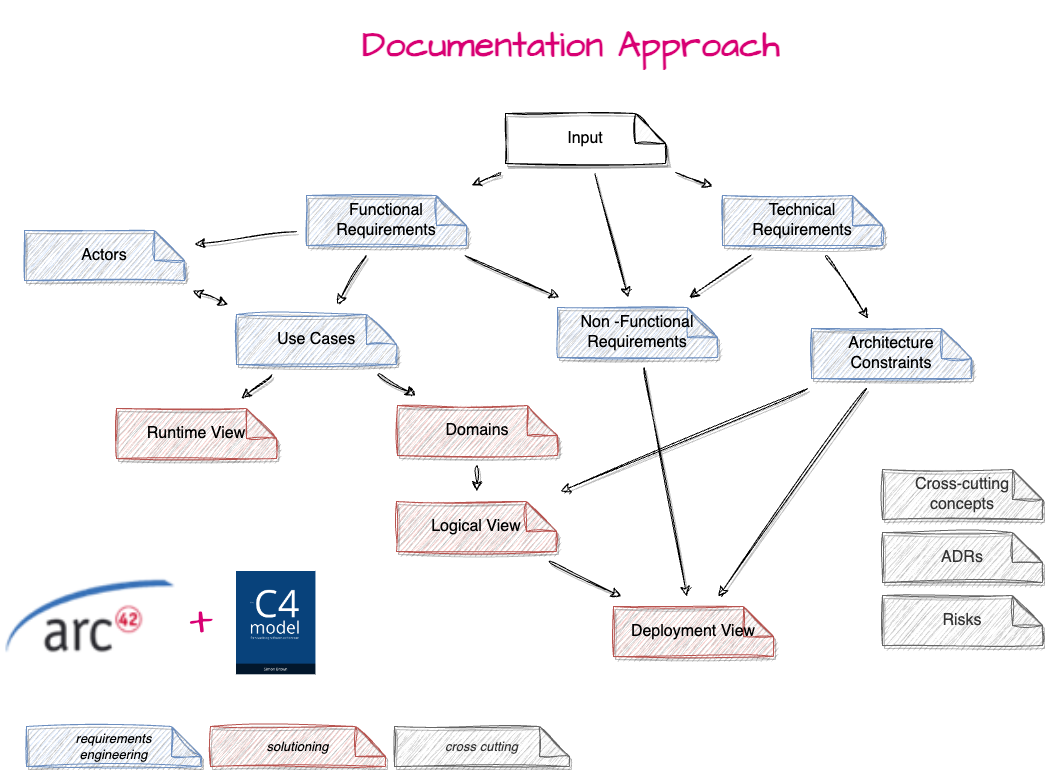

The diagram above was exported from draw.io. Its source (the exported page's mxGraphModel, read from the mxfile embedded in the PNG):
<mxGraphModel dx="2553" dy="-470" grid="0" gridSize="10" guides="1" tooltips="1" connect="1" arrows="1" fold="1" page="0" pageScale="1" pageWidth="827" pageHeight="1169" background="#ffffff" math="0" shadow="0">
  <root>
    <mxCell id="0" />
    <mxCell id="1" parent="0" />
    <mxCell id="yQmfXrT-GgaLK1wGLkwm-1" style="rounded=0;orthogonalLoop=1;jettySize=auto;html=1;fontSize=12;startSize=8;endSize=8;sketch=1;curveFitting=1;jiggle=2;shadow=1;targetPerimeterSpacing=10;sourcePerimeterSpacing=10;" parent="1" source="yQmfXrT-GgaLK1wGLkwm-3" target="yQmfXrT-GgaLK1wGLkwm-6" edge="1">
      <mxGeometry relative="1" as="geometry">
        <mxPoint x="-718.5714285714284" y="1538.0000000000005" as="targetPoint" />
      </mxGeometry>
    </mxCell>
    <mxCell id="yQmfXrT-GgaLK1wGLkwm-2" style="edgeStyle=none;curved=1;rounded=0;orthogonalLoop=1;jettySize=auto;html=1;fontSize=12;startSize=8;endSize=8;sketch=1;curveFitting=1;jiggle=2;shadow=1;targetPerimeterSpacing=10;sourcePerimeterSpacing=10;" parent="1" source="yQmfXrT-GgaLK1wGLkwm-3" target="yQmfXrT-GgaLK1wGLkwm-10" edge="1">
      <mxGeometry relative="1" as="geometry" />
    </mxCell>
    <mxCell id="rhtSaws9jKGeVzHk981p-2" style="edgeStyle=none;shape=connector;rounded=0;sketch=1;jiggle=2;curveFitting=1;orthogonalLoop=1;jettySize=auto;html=1;shadow=1;labelBackgroundColor=default;strokeColor=default;align=center;verticalAlign=middle;fontFamily=Helvetica;fontSize=12;fontColor=default;endArrow=classic;startSize=8;endSize=8;sourcePerimeterSpacing=10;targetPerimeterSpacing=10;" parent="1" source="yQmfXrT-GgaLK1wGLkwm-3" target="yQmfXrT-GgaLK1wGLkwm-12" edge="1">
      <mxGeometry relative="1" as="geometry" />
    </mxCell>
    <mxCell id="yQmfXrT-GgaLK1wGLkwm-3" value="Input" style="rounded=0;whiteSpace=wrap;html=1;fontSize=16;sketch=1;curveFitting=1;jiggle=2;shadow=1;shape=note;backgroundOutline=1;darkOpacity=0.05;" parent="1" vertex="1">
      <mxGeometry x="-575" y="1341" width="160" height="50" as="geometry" />
    </mxCell>
    <mxCell id="yQmfXrT-GgaLK1wGLkwm-4" style="edgeStyle=none;curved=1;rounded=0;orthogonalLoop=1;jettySize=auto;html=1;fontSize=12;startSize=8;endSize=8;sketch=1;curveFitting=1;jiggle=2;shadow=1;targetPerimeterSpacing=10;sourcePerimeterSpacing=10;" parent="1" source="yQmfXrT-GgaLK1wGLkwm-6" target="yQmfXrT-GgaLK1wGLkwm-15" edge="1">
      <mxGeometry relative="1" as="geometry" />
    </mxCell>
    <mxCell id="yQmfXrT-GgaLK1wGLkwm-5" style="edgeStyle=none;curved=1;rounded=0;orthogonalLoop=1;jettySize=auto;html=1;fontSize=12;startSize=8;endSize=8;sketch=1;curveFitting=1;jiggle=2;shadow=1;targetPerimeterSpacing=10;sourcePerimeterSpacing=10;" parent="1" source="yQmfXrT-GgaLK1wGLkwm-6" target="yQmfXrT-GgaLK1wGLkwm-12" edge="1">
      <mxGeometry relative="1" as="geometry" />
    </mxCell>
    <mxCell id="yQmfXrT-GgaLK1wGLkwm-6" value="Technical Requirements" style="rounded=0;whiteSpace=wrap;html=1;fontSize=16;sketch=1;curveFitting=1;jiggle=2;shadow=1;shape=note;backgroundOutline=1;darkOpacity=0.05;fillColor=#dae8fc;strokeColor=#6c8ebf;" parent="1" vertex="1">
      <mxGeometry x="-358" y="1423" width="160" height="50" as="geometry" />
    </mxCell>
    <mxCell id="yQmfXrT-GgaLK1wGLkwm-7" style="edgeStyle=none;curved=1;rounded=0;orthogonalLoop=1;jettySize=auto;html=1;fontSize=12;startSize=8;endSize=8;sketch=1;curveFitting=1;jiggle=2;shadow=1;targetPerimeterSpacing=10;sourcePerimeterSpacing=10;" parent="1" source="yQmfXrT-GgaLK1wGLkwm-10" target="yQmfXrT-GgaLK1wGLkwm-20" edge="1">
      <mxGeometry relative="1" as="geometry">
        <mxPoint x="-770" y="1667" as="sourcePoint" />
      </mxGeometry>
    </mxCell>
    <mxCell id="yQmfXrT-GgaLK1wGLkwm-8" style="rounded=0;orthogonalLoop=1;jettySize=auto;html=1;fontSize=12;startSize=8;endSize=8;sketch=1;curveFitting=1;jiggle=2;shadow=1;targetPerimeterSpacing=10;sourcePerimeterSpacing=10;" parent="1" source="yQmfXrT-GgaLK1wGLkwm-10" target="yQmfXrT-GgaLK1wGLkwm-16" edge="1">
      <mxGeometry relative="1" as="geometry">
        <mxPoint x="-871.9" y="1530.9999999999995" as="sourcePoint" />
      </mxGeometry>
    </mxCell>
    <mxCell id="yQmfXrT-GgaLK1wGLkwm-9" style="edgeStyle=none;curved=1;rounded=0;orthogonalLoop=1;jettySize=auto;html=1;fontSize=12;startSize=8;endSize=8;sketch=1;curveFitting=1;jiggle=2;shadow=1;targetPerimeterSpacing=10;sourcePerimeterSpacing=10;" parent="1" source="yQmfXrT-GgaLK1wGLkwm-10" target="yQmfXrT-GgaLK1wGLkwm-12" edge="1">
      <mxGeometry relative="1" as="geometry" />
    </mxCell>
    <mxCell id="yQmfXrT-GgaLK1wGLkwm-10" value="Functional Requirements" style="rounded=0;whiteSpace=wrap;html=1;fontSize=16;sketch=1;curveFitting=1;jiggle=2;shadow=1;shape=note;backgroundOutline=1;darkOpacity=0.05;fillColor=#dae8fc;strokeColor=#6c8ebf;" parent="1" vertex="1">
      <mxGeometry x="-774" y="1423" width="160" height="50" as="geometry" />
    </mxCell>
    <mxCell id="yQmfXrT-GgaLK1wGLkwm-11" style="edgeStyle=none;curved=1;rounded=0;orthogonalLoop=1;jettySize=auto;html=1;fontSize=12;startSize=8;endSize=8;sketch=1;curveFitting=1;jiggle=2;shadow=1;targetPerimeterSpacing=10;sourcePerimeterSpacing=10;" parent="1" source="yQmfXrT-GgaLK1wGLkwm-12" target="yQmfXrT-GgaLK1wGLkwm-25" edge="1">
      <mxGeometry relative="1" as="geometry" />
    </mxCell>
    <mxCell id="yQmfXrT-GgaLK1wGLkwm-12" value="Non -Functional Requirements" style="rounded=0;whiteSpace=wrap;html=1;fontSize=16;sketch=1;curveFitting=1;jiggle=2;shadow=1;shape=note;backgroundOutline=1;darkOpacity=0.05;fillColor=#dae8fc;strokeColor=#6c8ebf;" parent="1" vertex="1">
      <mxGeometry x="-523" y="1535" width="160" height="50" as="geometry" />
    </mxCell>
    <mxCell id="yQmfXrT-GgaLK1wGLkwm-13" style="edgeStyle=none;curved=1;rounded=0;orthogonalLoop=1;jettySize=auto;html=1;fontSize=12;startSize=8;endSize=8;sketch=1;curveFitting=1;jiggle=2;shadow=1;targetPerimeterSpacing=10;sourcePerimeterSpacing=10;" parent="1" source="yQmfXrT-GgaLK1wGLkwm-15" target="yQmfXrT-GgaLK1wGLkwm-24" edge="1">
      <mxGeometry relative="1" as="geometry" />
    </mxCell>
    <mxCell id="yQmfXrT-GgaLK1wGLkwm-14" style="edgeStyle=none;curved=1;rounded=0;orthogonalLoop=1;jettySize=auto;html=1;fontSize=12;startSize=8;endSize=8;sketch=1;curveFitting=1;jiggle=2;shadow=1;targetPerimeterSpacing=10;sourcePerimeterSpacing=10;" parent="1" source="yQmfXrT-GgaLK1wGLkwm-15" target="yQmfXrT-GgaLK1wGLkwm-25" edge="1">
      <mxGeometry relative="1" as="geometry" />
    </mxCell>
    <mxCell id="yQmfXrT-GgaLK1wGLkwm-15" value="Architecture Constraints" style="rounded=0;whiteSpace=wrap;html=1;fontSize=16;sketch=1;curveFitting=1;jiggle=2;shadow=1;shape=note;backgroundOutline=1;darkOpacity=0.05;fillColor=#dae8fc;strokeColor=#6c8ebf;" parent="1" vertex="1">
      <mxGeometry x="-269" y="1556" width="160" height="50" as="geometry" />
    </mxCell>
    <mxCell id="yQmfXrT-GgaLK1wGLkwm-16" value="Actors" style="rounded=0;whiteSpace=wrap;html=1;fontSize=16;shape=note;backgroundOutline=1;darkOpacity=0.05;sketch=1;curveFitting=1;jiggle=2;shadow=1;fillColor=#dae8fc;strokeColor=#6c8ebf;" parent="1" vertex="1">
      <mxGeometry x="-1056" y="1458" width="160" height="50" as="geometry" />
    </mxCell>
    <mxCell id="yQmfXrT-GgaLK1wGLkwm-17" style="edgeStyle=none;curved=1;rounded=0;orthogonalLoop=1;jettySize=auto;html=1;fontSize=12;startSize=8;endSize=8;startArrow=classic;startFill=1;sketch=1;curveFitting=1;jiggle=2;shadow=1;targetPerimeterSpacing=10;sourcePerimeterSpacing=10;" parent="1" source="yQmfXrT-GgaLK1wGLkwm-20" target="yQmfXrT-GgaLK1wGLkwm-16" edge="1">
      <mxGeometry relative="1" as="geometry" />
    </mxCell>
    <mxCell id="yQmfXrT-GgaLK1wGLkwm-18" style="edgeStyle=none;curved=1;rounded=0;orthogonalLoop=1;jettySize=auto;html=1;fontSize=12;startSize=8;endSize=8;sketch=1;curveFitting=1;jiggle=2;shadow=1;targetPerimeterSpacing=10;sourcePerimeterSpacing=10;" parent="1" source="yQmfXrT-GgaLK1wGLkwm-20" target="yQmfXrT-GgaLK1wGLkwm-29" edge="1">
      <mxGeometry relative="1" as="geometry" />
    </mxCell>
    <mxCell id="yQmfXrT-GgaLK1wGLkwm-19" style="edgeStyle=none;curved=1;rounded=0;orthogonalLoop=1;jettySize=auto;html=1;fontSize=12;startSize=8;endSize=8;sketch=1;curveFitting=1;jiggle=2;shadow=1;targetPerimeterSpacing=10;sourcePerimeterSpacing=10;" parent="1" source="yQmfXrT-GgaLK1wGLkwm-20" target="yQmfXrT-GgaLK1wGLkwm-22" edge="1">
      <mxGeometry relative="1" as="geometry" />
    </mxCell>
    <mxCell id="yQmfXrT-GgaLK1wGLkwm-20" value="Use Cases" style="rounded=0;whiteSpace=wrap;html=1;fontSize=16;sketch=1;curveFitting=1;jiggle=2;shadow=1;shape=note;backgroundOutline=1;darkOpacity=0.05;fillColor=#dae8fc;strokeColor=#6c8ebf;" parent="1" vertex="1">
      <mxGeometry x="-844" y="1542" width="160" height="50" as="geometry" />
    </mxCell>
    <mxCell id="yQmfXrT-GgaLK1wGLkwm-21" value="" style="edgeStyle=none;curved=1;rounded=0;orthogonalLoop=1;jettySize=auto;html=1;fontSize=12;startSize=8;endSize=8;sketch=1;curveFitting=1;jiggle=2;shadow=1;targetPerimeterSpacing=10;sourcePerimeterSpacing=10;" parent="1" source="yQmfXrT-GgaLK1wGLkwm-22" target="yQmfXrT-GgaLK1wGLkwm-24" edge="1">
      <mxGeometry relative="1" as="geometry" />
    </mxCell>
    <mxCell id="yQmfXrT-GgaLK1wGLkwm-22" value="Domains" style="rounded=0;whiteSpace=wrap;html=1;fontSize=16;sketch=1;curveFitting=1;jiggle=2;shadow=1;shape=note;backgroundOutline=1;darkOpacity=0.05;fillColor=#f8cecc;strokeColor=#b85450;" parent="1" vertex="1">
      <mxGeometry x="-683" y="1633" width="160" height="50" as="geometry" />
    </mxCell>
    <mxCell id="yQmfXrT-GgaLK1wGLkwm-23" style="edgeStyle=none;curved=1;rounded=0;orthogonalLoop=1;jettySize=auto;html=1;fontSize=12;startSize=8;endSize=8;sketch=1;curveFitting=1;jiggle=2;shadow=1;targetPerimeterSpacing=10;sourcePerimeterSpacing=10;" parent="1" source="yQmfXrT-GgaLK1wGLkwm-24" target="yQmfXrT-GgaLK1wGLkwm-25" edge="1">
      <mxGeometry relative="1" as="geometry" />
    </mxCell>
    <UserObject label="Logical View" link="#technical-context-c4-level1" id="yQmfXrT-GgaLK1wGLkwm-24">
      <mxCell style="rounded=0;whiteSpace=wrap;html=1;fontSize=16;sketch=1;curveFitting=1;jiggle=2;shadow=1;shape=note;backgroundOutline=1;darkOpacity=0.05;fillColor=#f8cecc;strokeColor=#b85450;" parent="1" vertex="1">
        <mxGeometry x="-684" y="1729" width="160" height="50" as="geometry" />
      </mxCell>
    </UserObject>
    <UserObject label="Deployment View" link="#deployment-view" id="yQmfXrT-GgaLK1wGLkwm-25">
      <mxCell style="rounded=0;whiteSpace=wrap;html=1;fontSize=16;sketch=1;curveFitting=1;jiggle=2;shadow=1;shape=note;backgroundOutline=1;darkOpacity=0.05;fillColor=#f8cecc;strokeColor=#b85450;" parent="1" vertex="1">
        <mxGeometry x="-467" y="1834" width="160" height="50" as="geometry" />
      </mxCell>
    </UserObject>
    <mxCell id="yQmfXrT-GgaLK1wGLkwm-26" value="ADRs" style="rounded=0;whiteSpace=wrap;html=1;fontSize=16;sketch=1;curveFitting=1;jiggle=2;shadow=1;shape=note;backgroundOutline=1;darkOpacity=0.05;fillColor=#f5f5f5;fontColor=#333333;strokeColor=#666666;" parent="1" vertex="1">
      <mxGeometry x="-198" y="1760" width="160" height="50" as="geometry" />
    </mxCell>
    <mxCell id="yQmfXrT-GgaLK1wGLkwm-27" value="Risks" style="rounded=0;whiteSpace=wrap;html=1;fontSize=16;sketch=1;curveFitting=1;jiggle=2;shadow=1;shape=note;backgroundOutline=1;darkOpacity=0.05;fillColor=#f5f5f5;fontColor=#333333;strokeColor=#666666;" parent="1" vertex="1">
      <mxGeometry x="-198" y="1823" width="160" height="50" as="geometry" />
    </mxCell>
    <mxCell id="yQmfXrT-GgaLK1wGLkwm-28" value="Cross-cutting concepts" style="rounded=0;whiteSpace=wrap;html=1;fontSize=16;sketch=1;curveFitting=1;jiggle=2;shadow=1;shape=note;backgroundOutline=1;darkOpacity=0.05;fillColor=#f5f5f5;fontColor=#333333;strokeColor=#666666;" parent="1" vertex="1">
      <mxGeometry x="-198" y="1697" width="160" height="50" as="geometry" />
    </mxCell>
    <UserObject label="Runtime View" link="#runtime-view" id="yQmfXrT-GgaLK1wGLkwm-29">
      <mxCell style="rounded=0;whiteSpace=wrap;html=1;fontSize=16;sketch=1;curveFitting=1;jiggle=2;shadow=1;shape=note;backgroundOutline=1;darkOpacity=0.05;fillColor=#f8cecc;strokeColor=#b85450;" parent="1" vertex="1">
        <mxGeometry x="-964" y="1636" width="160" height="50" as="geometry" />
      </mxCell>
    </UserObject>
    <mxCell id="wPpYgmJjU7zuGd28D86s-1" value="" style="shape=image;verticalLabelPosition=bottom;labelBackgroundColor=default;verticalAlign=top;aspect=fixed;imageAspect=0;image=https://arc42.org/images/arc42-site-logo.png;" parent="1" vertex="1">
      <mxGeometry x="-1080" y="1799" width="180.01" height="90" as="geometry" />
    </mxCell>
    <mxCell id="wPpYgmJjU7zuGd28D86s-2" value="" style="shape=image;verticalLabelPosition=bottom;labelBackgroundColor=default;verticalAlign=top;aspect=fixed;imageAspect=0;image=https://c4model.com/img/book.png;" parent="1" vertex="1">
      <mxGeometry x="-844" y="1799" width="79.45" height="103.3" as="geometry" />
    </mxCell>
    <mxCell id="wPpYgmJjU7zuGd28D86s-3" value="+" style="text;html=1;align=center;verticalAlign=middle;resizable=0;points=[];autosize=1;strokeColor=none;fillColor=none;fontSize=45;fontFamily=Architects Daughter;fontColor=#D80073;" parent="1" vertex="1">
      <mxGeometry x="-900" y="1815" width="42" height="66" as="geometry" />
    </mxCell>
    <mxCell id="koK1ExD50AKkU2iXK_tF-1" value="&lt;h1 style=&quot;font-size: 36px;&quot;&gt;Documentation Approach&lt;/h1&gt;" style="text;html=1;strokeColor=none;fillColor=none;spacing=5;spacingTop=-20;whiteSpace=wrap;overflow=hidden;rounded=0;fontSize=36;fontFamily=Architects Daughter;fontColor=#D80073;sketch=1;curveFitting=1;jiggle=2;shadow=1;glass=0;fontSource=https%3A%2F%2Ffonts.googleapis.com%2Fcss%3Ffamily%3DArchitects%2BDaughter;" parent="1" vertex="1">
      <mxGeometry x="-723" y="1238" width="499" height="62" as="geometry" />
    </mxCell>
    <mxCell id="BxtaVk2MNvpVuhYK79yc-1" value="cross cutting" style="rounded=0;whiteSpace=wrap;html=1;fontSize=13;sketch=1;curveFitting=1;jiggle=2;shadow=1;shape=note;backgroundOutline=1;darkOpacity=0.05;fillColor=#f5f5f5;fontColor=#333333;strokeColor=#666666;fontStyle=2" parent="1" vertex="1">
      <mxGeometry x="-686" y="1954" width="175" height="40" as="geometry" />
    </mxCell>
    <mxCell id="BxtaVk2MNvpVuhYK79yc-2" value="solutioning" style="rounded=0;whiteSpace=wrap;html=1;fontSize=13;sketch=1;curveFitting=1;jiggle=2;shadow=1;shape=note;backgroundOutline=1;darkOpacity=0.05;fillColor=#f8cecc;strokeColor=#b85450;fontStyle=2" parent="1" vertex="1">
      <mxGeometry x="-870" y="1954" width="175" height="40" as="geometry" />
    </mxCell>
    <mxCell id="BxtaVk2MNvpVuhYK79yc-3" value="requirements &lt;br style=&quot;font-size: 13px;&quot;&gt;engineering" style="rounded=0;whiteSpace=wrap;html=1;fontSize=13;sketch=1;curveFitting=1;jiggle=2;shadow=1;shape=note;backgroundOutline=1;darkOpacity=0.05;fillColor=#dae8fc;strokeColor=#6c8ebf;fontStyle=2" parent="1" vertex="1">
      <mxGeometry x="-1054" y="1954" width="175" height="40" as="geometry" />
    </mxCell>
  </root>
</mxGraphModel>